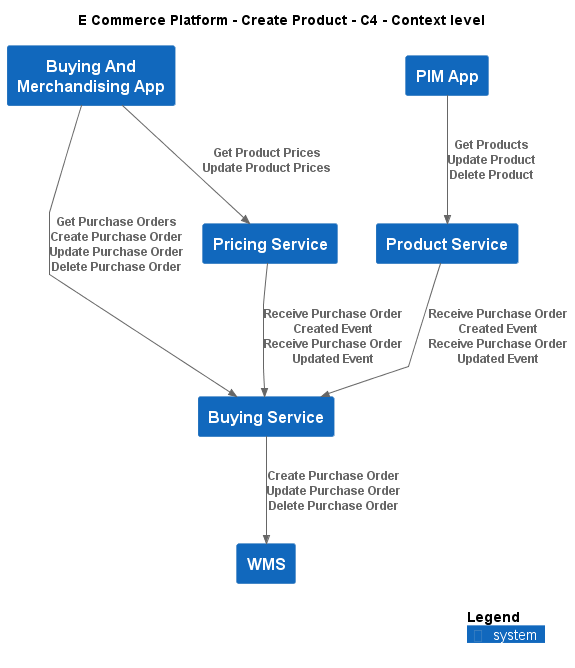

The diagram above was rendered by PlantUML. Its source (embedded in the PNG):
@startuml
!include ..\..\.c4s\C4_Context.puml

AddElementTag("c4interflow:lifecycle:new", $bgColor=green, $fontColor=#ffffff, $borderColor=green, $shadowing="False")
AddElementTag("c4interflow:lifecycle:changed", $bgColor=orange, $fontColor=#ffffff, $borderColor=orange, $shadowing="False")
AddElementTag("c4interflow:lifecycle:removed", $bgColor=red, $fontColor=#ffffff, $borderColor=red, $shadowing="False")

AddRelTag("c4interflow:lifecycle:new", $textColor=green, $lineColor=green)
AddRelTag("c4interflow:lifecycle:changed", $textColor=orange, $lineColor=orange)
AddRelTag("c4interflow:lifecycle:removed", $textColor=red, $lineColor=red)

SHOW_PERSON_PORTRAIT()
LAYOUT_TOP_DOWN()

skinparam linetype polyline

title E Commerce Platform - Create Product - C4 - Context level

System(ECommercePlatform.CreateProduct.BuyingAndMerchandising.SoftwareSystems.BuyingAndMerchandisingApp, "Buying And Merchandising App", "")
System(ECommercePlatform.CreateProduct.BuyingAndMerchandising.SoftwareSystems.BuyingService, "Buying Service", "")
System(ECommercePlatform.CreateProduct.PriceManagement.SoftwareSystems.PricingService, "Pricing Service", "")
System(ECommercePlatform.CreateProduct.ProductInformationManagement.SoftwareSystems.PIMApp, "PIM App", "")
System(ECommercePlatform.CreateProduct.ProductInformationManagement.SoftwareSystems.ProductService, "Product Service", "")
System(ECommercePlatform.Deliver.Fulfilment.SoftwareSystems.WMS, "WMS", "")

Rel(ECommercePlatform.CreateProduct.BuyingAndMerchandising.SoftwareSystems.BuyingAndMerchandisingApp, ECommercePlatform.CreateProduct.BuyingAndMerchandising.SoftwareSystems.BuyingService, "Get Purchase Orders\nCreate Purchase Order\nUpdate Purchase Order\nDelete Purchase Order")
Rel(ECommercePlatform.CreateProduct.BuyingAndMerchandising.SoftwareSystems.BuyingAndMerchandisingApp, ECommercePlatform.CreateProduct.PriceManagement.SoftwareSystems.PricingService, "Get Product Prices\nUpdate Product Prices")
Rel(ECommercePlatform.CreateProduct.ProductInformationManagement.SoftwareSystems.PIMApp, ECommercePlatform.CreateProduct.ProductInformationManagement.SoftwareSystems.ProductService, "Get Products\nUpdate Product\nDelete Product")
Rel(ECommercePlatform.CreateProduct.BuyingAndMerchandising.SoftwareSystems.BuyingService, ECommercePlatform.Deliver.Fulfilment.SoftwareSystems.WMS, "Create Purchase Order\nUpdate Purchase Order\nDelete Purchase Order")
Rel(ECommercePlatform.CreateProduct.ProductInformationManagement.SoftwareSystems.ProductService, ECommercePlatform.CreateProduct.BuyingAndMerchandising.SoftwareSystems.BuyingService, "Receive Purchase Order Created Event\nReceive Purchase Order Updated Event")
Rel(ECommercePlatform.CreateProduct.PriceManagement.SoftwareSystems.PricingService, ECommercePlatform.CreateProduct.BuyingAndMerchandising.SoftwareSystems.BuyingService, "Receive Purchase Order Created Event\nReceive Purchase Order Updated Event")


SHOW_LEGEND()
@enduml